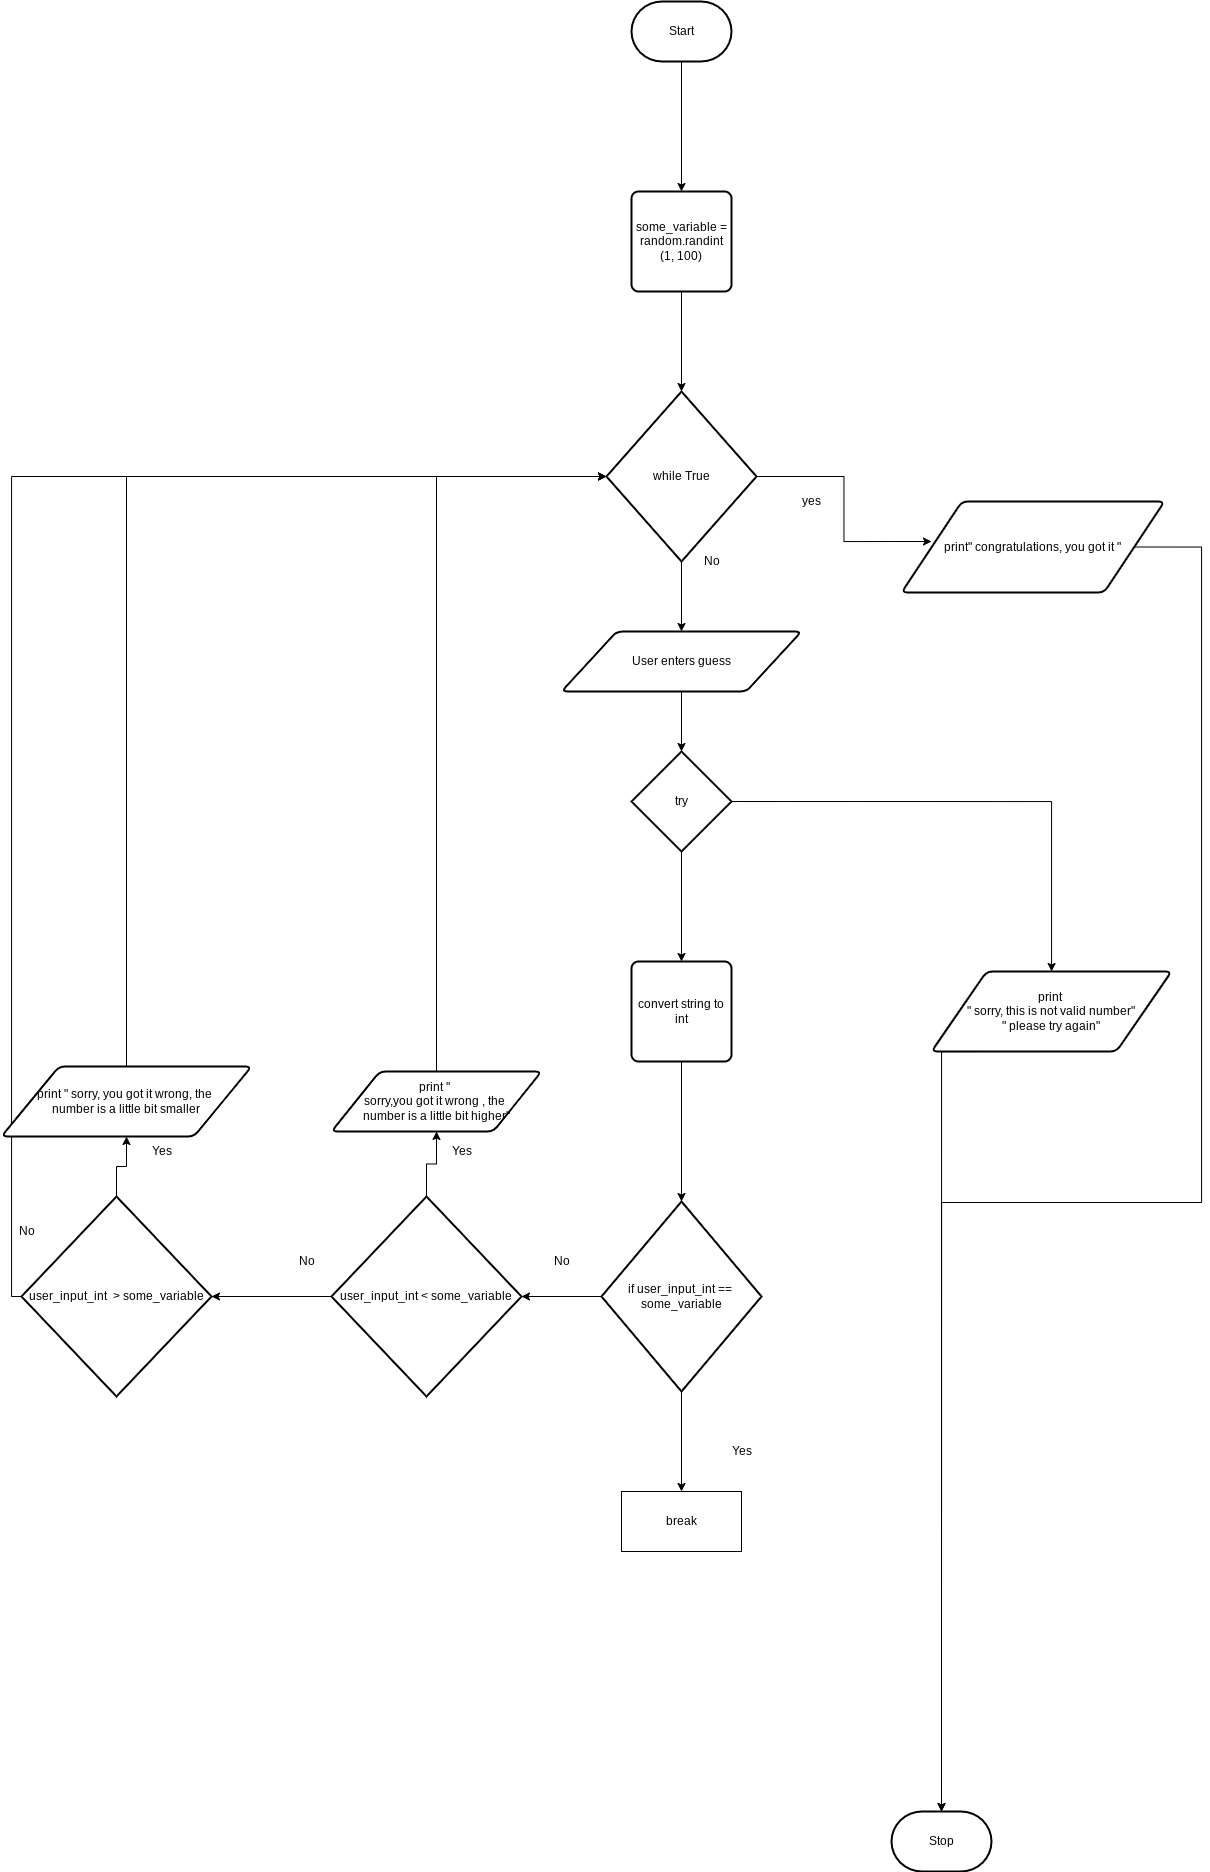

The diagram above was exported from draw.io. Its source (the exported page's mxGraphModel, read from the mxfile embedded in the PNG):
<mxGraphModel dx="2615" dy="2117" grid="1" gridSize="10" guides="1" tooltips="1" connect="1" arrows="1" fold="1" page="1" pageScale="1" pageWidth="827" pageHeight="1169" math="0" shadow="0">
  <root>
    <mxCell id="0" />
    <mxCell id="1" parent="0" />
    <mxCell id="52" style="edgeStyle=orthogonalEdgeStyle;rounded=0;html=1;exitX=0.5;exitY=1;exitDx=0;exitDy=0;" parent="1" source="3" target="4" edge="1">
      <mxGeometry relative="1" as="geometry" />
    </mxCell>
    <mxCell id="3" value="User enters guess" style="shape=parallelogram;html=1;strokeWidth=2;perimeter=parallelogramPerimeter;whiteSpace=wrap;rounded=1;arcSize=12;size=0.23;" parent="1" vertex="1">
      <mxGeometry x="360" y="230" width="240" height="60" as="geometry" />
    </mxCell>
    <mxCell id="16" style="edgeStyle=orthogonalEdgeStyle;rounded=0;html=1;exitX=0.5;exitY=1;exitDx=0;exitDy=0;exitPerimeter=0;entryX=0.5;entryY=0;entryDx=0;entryDy=0;" parent="1" source="4" target="5" edge="1">
      <mxGeometry relative="1" as="geometry" />
    </mxCell>
    <mxCell id="95" style="edgeStyle=orthogonalEdgeStyle;rounded=0;html=1;exitX=1;exitY=0.5;exitDx=0;exitDy=0;exitPerimeter=0;" edge="1" parent="1" source="4" target="13">
      <mxGeometry relative="1" as="geometry" />
    </mxCell>
    <mxCell id="4" value="try" style="strokeWidth=2;html=1;shape=mxgraph.flowchart.decision;whiteSpace=wrap;" parent="1" vertex="1">
      <mxGeometry x="430" y="350" width="100" height="100" as="geometry" />
    </mxCell>
    <mxCell id="55" style="edgeStyle=orthogonalEdgeStyle;rounded=0;html=1;exitX=0.5;exitY=1;exitDx=0;exitDy=0;" parent="1" source="5" target="6" edge="1">
      <mxGeometry relative="1" as="geometry" />
    </mxCell>
    <mxCell id="5" value="convert string to int" style="rounded=1;whiteSpace=wrap;html=1;absoluteArcSize=1;arcSize=14;strokeWidth=2;" parent="1" vertex="1">
      <mxGeometry x="430" y="560" width="100" height="100" as="geometry" />
    </mxCell>
    <mxCell id="75" style="edgeStyle=orthogonalEdgeStyle;rounded=0;html=1;exitX=0.5;exitY=1;exitDx=0;exitDy=0;exitPerimeter=0;" edge="1" parent="1" source="6" target="12">
      <mxGeometry relative="1" as="geometry" />
    </mxCell>
    <mxCell id="80" style="edgeStyle=orthogonalEdgeStyle;rounded=0;html=1;exitX=0;exitY=0.5;exitDx=0;exitDy=0;exitPerimeter=0;" edge="1" parent="1" source="6" target="70">
      <mxGeometry relative="1" as="geometry" />
    </mxCell>
    <mxCell id="6" value="if user_input_int ==&amp;nbsp; some_variable" style="strokeWidth=2;html=1;shape=mxgraph.flowchart.decision;whiteSpace=wrap;" parent="1" vertex="1">
      <mxGeometry x="400" y="800" width="160" height="190" as="geometry" />
    </mxCell>
    <mxCell id="90" style="edgeStyle=orthogonalEdgeStyle;rounded=0;html=1;exitX=0.5;exitY=0;exitDx=0;exitDy=0;exitPerimeter=0;entryX=0.5;entryY=1;entryDx=0;entryDy=0;" edge="1" parent="1" source="10" target="89">
      <mxGeometry relative="1" as="geometry" />
    </mxCell>
    <mxCell id="94" style="edgeStyle=orthogonalEdgeStyle;rounded=0;html=1;exitX=0;exitY=0.5;exitDx=0;exitDy=0;exitPerimeter=0;entryX=0;entryY=0.5;entryDx=0;entryDy=0;entryPerimeter=0;" edge="1" parent="1" source="10" target="53">
      <mxGeometry relative="1" as="geometry" />
    </mxCell>
    <mxCell id="10" value="user_input_int&amp;nbsp; &amp;gt; some_variable" style="strokeWidth=2;html=1;shape=mxgraph.flowchart.decision;whiteSpace=wrap;" parent="1" vertex="1">
      <mxGeometry x="-180" y="795" width="190" height="200" as="geometry" />
    </mxCell>
    <mxCell id="12" value="break" style="rounded=0;whiteSpace=wrap;html=1;" parent="1" vertex="1">
      <mxGeometry x="420" y="1090" width="120" height="60" as="geometry" />
    </mxCell>
    <mxCell id="99" style="edgeStyle=orthogonalEdgeStyle;rounded=0;html=1;exitX=0.5;exitY=1;exitDx=0;exitDy=0;" edge="1" parent="1" source="13">
      <mxGeometry relative="1" as="geometry">
        <mxPoint x="740" y="1410" as="targetPoint" />
        <Array as="points">
          <mxPoint x="740" y="650" />
        </Array>
      </mxGeometry>
    </mxCell>
    <mxCell id="13" value="print &lt;br&gt;&quot; sorry, this is not valid number&quot;&lt;br&gt;&quot; please try again&quot;" style="shape=parallelogram;html=1;strokeWidth=2;perimeter=parallelogramPerimeter;whiteSpace=wrap;rounded=1;arcSize=12;size=0.23;" parent="1" vertex="1">
      <mxGeometry x="730" y="570" width="240" height="80" as="geometry" />
    </mxCell>
    <mxCell id="54" style="edgeStyle=orthogonalEdgeStyle;rounded=0;html=1;exitX=0.5;exitY=1;exitDx=0;exitDy=0;exitPerimeter=0;entryX=0.5;entryY=0;entryDx=0;entryDy=0;" parent="1" source="53" target="3" edge="1">
      <mxGeometry relative="1" as="geometry" />
    </mxCell>
    <mxCell id="67" style="edgeStyle=orthogonalEdgeStyle;rounded=0;html=1;" parent="1" source="53" edge="1">
      <mxGeometry relative="1" as="geometry">
        <mxPoint x="730" y="140" as="targetPoint" />
      </mxGeometry>
    </mxCell>
    <mxCell id="53" value="while True" style="strokeWidth=2;html=1;shape=mxgraph.flowchart.decision;whiteSpace=wrap;" parent="1" vertex="1">
      <mxGeometry x="405" y="-10" width="150" height="170" as="geometry" />
    </mxCell>
    <mxCell id="79" style="edgeStyle=orthogonalEdgeStyle;rounded=0;html=1;exitX=0.5;exitY=1;exitDx=0;exitDy=0;" edge="1" parent="1" source="66" target="53">
      <mxGeometry relative="1" as="geometry" />
    </mxCell>
    <mxCell id="66" value="&lt;span&gt;some_variable = random.randint&lt;/span&gt;&lt;br&gt;&lt;span&gt;(1, 100)&lt;/span&gt;" style="rounded=1;whiteSpace=wrap;html=1;absoluteArcSize=1;arcSize=14;strokeWidth=2;" parent="1" vertex="1">
      <mxGeometry x="430" y="-210" width="100" height="100" as="geometry" />
    </mxCell>
    <mxCell id="68" value="yes" style="text;html=1;align=center;verticalAlign=middle;resizable=0;points=[];autosize=1;strokeColor=none;fillColor=none;" parent="1" vertex="1">
      <mxGeometry x="595" y="90" width="30" height="20" as="geometry" />
    </mxCell>
    <mxCell id="98" style="edgeStyle=orthogonalEdgeStyle;rounded=0;html=1;exitX=1;exitY=0.5;exitDx=0;exitDy=0;entryX=0.5;entryY=0;entryDx=0;entryDy=0;entryPerimeter=0;" edge="1" parent="1" source="69" target="71">
      <mxGeometry relative="1" as="geometry">
        <Array as="points">
          <mxPoint x="1000" y="146" />
          <mxPoint x="1000" y="801" />
          <mxPoint x="740" y="801" />
        </Array>
      </mxGeometry>
    </mxCell>
    <mxCell id="69" value="print&quot; congratulations, you got it &quot;&lt;br&gt;" style="shape=parallelogram;html=1;strokeWidth=2;perimeter=parallelogramPerimeter;whiteSpace=wrap;rounded=1;arcSize=12;size=0.23;" parent="1" vertex="1">
      <mxGeometry x="700" y="100" width="263" height="91" as="geometry" />
    </mxCell>
    <mxCell id="84" style="edgeStyle=orthogonalEdgeStyle;rounded=0;html=1;exitX=0;exitY=0.5;exitDx=0;exitDy=0;exitPerimeter=0;" edge="1" parent="1" source="70" target="10">
      <mxGeometry relative="1" as="geometry" />
    </mxCell>
    <mxCell id="88" style="edgeStyle=orthogonalEdgeStyle;rounded=0;html=1;exitX=0.5;exitY=0;exitDx=0;exitDy=0;exitPerimeter=0;entryX=0.5;entryY=1;entryDx=0;entryDy=0;" edge="1" parent="1" source="70" target="87">
      <mxGeometry relative="1" as="geometry" />
    </mxCell>
    <mxCell id="70" value="user_input_int &amp;lt; some_variable" style="strokeWidth=2;html=1;shape=mxgraph.flowchart.decision;whiteSpace=wrap;" parent="1" vertex="1">
      <mxGeometry x="130" y="795" width="190" height="200" as="geometry" />
    </mxCell>
    <mxCell id="71" value="Stop" style="strokeWidth=2;html=1;shape=mxgraph.flowchart.terminator;whiteSpace=wrap;" parent="1" vertex="1">
      <mxGeometry x="690" y="1410" width="100" height="60" as="geometry" />
    </mxCell>
    <mxCell id="78" style="edgeStyle=orthogonalEdgeStyle;rounded=0;html=1;exitX=0.5;exitY=1;exitDx=0;exitDy=0;exitPerimeter=0;" edge="1" parent="1" source="72" target="66">
      <mxGeometry relative="1" as="geometry" />
    </mxCell>
    <mxCell id="72" value="Start" style="strokeWidth=2;html=1;shape=mxgraph.flowchart.terminator;whiteSpace=wrap;" vertex="1" parent="1">
      <mxGeometry x="430" y="-400" width="100" height="60" as="geometry" />
    </mxCell>
    <mxCell id="73" value="No" style="text;html=1;align=center;verticalAlign=middle;resizable=0;points=[];autosize=1;strokeColor=none;fillColor=none;" vertex="1" parent="1">
      <mxGeometry x="495" y="150" width="30" height="20" as="geometry" />
    </mxCell>
    <mxCell id="76" value="Yes" style="text;html=1;align=center;verticalAlign=middle;resizable=0;points=[];autosize=1;strokeColor=none;fillColor=none;" vertex="1" parent="1">
      <mxGeometry x="520" y="1040" width="40" height="20" as="geometry" />
    </mxCell>
    <mxCell id="77" value="No" style="text;html=1;align=center;verticalAlign=middle;resizable=0;points=[];autosize=1;strokeColor=none;fillColor=none;" vertex="1" parent="1">
      <mxGeometry x="345" y="850" width="30" height="20" as="geometry" />
    </mxCell>
    <mxCell id="82" value="Yes" style="text;html=1;align=center;verticalAlign=middle;resizable=0;points=[];autosize=1;strokeColor=none;fillColor=none;" vertex="1" parent="1">
      <mxGeometry x="240" y="740" width="40" height="20" as="geometry" />
    </mxCell>
    <mxCell id="83" value="No" style="text;html=1;align=center;verticalAlign=middle;resizable=0;points=[];autosize=1;strokeColor=none;fillColor=none;" vertex="1" parent="1">
      <mxGeometry x="90" y="850" width="30" height="20" as="geometry" />
    </mxCell>
    <mxCell id="86" value="Yes" style="text;html=1;align=center;verticalAlign=middle;resizable=0;points=[];autosize=1;strokeColor=none;fillColor=none;" vertex="1" parent="1">
      <mxGeometry x="-60" y="740" width="40" height="20" as="geometry" />
    </mxCell>
    <mxCell id="92" style="edgeStyle=orthogonalEdgeStyle;rounded=0;html=1;exitX=0.5;exitY=0;exitDx=0;exitDy=0;entryX=0;entryY=0.5;entryDx=0;entryDy=0;entryPerimeter=0;" edge="1" parent="1" source="87" target="53">
      <mxGeometry relative="1" as="geometry" />
    </mxCell>
    <mxCell id="87" value="print &quot; &lt;br&gt;sorry,you got it wrong , the &lt;br&gt;number is a little bit higher&quot;" style="shape=parallelogram;html=1;strokeWidth=2;perimeter=parallelogramPerimeter;whiteSpace=wrap;rounded=1;arcSize=12;size=0.23;" vertex="1" parent="1">
      <mxGeometry x="130" y="670" width="210" height="60" as="geometry" />
    </mxCell>
    <mxCell id="93" style="edgeStyle=orthogonalEdgeStyle;rounded=0;html=1;exitX=0.5;exitY=0;exitDx=0;exitDy=0;entryX=0;entryY=0.5;entryDx=0;entryDy=0;entryPerimeter=0;" edge="1" parent="1" source="89" target="53">
      <mxGeometry relative="1" as="geometry" />
    </mxCell>
    <mxCell id="89" value="print &quot; sorry, you got it wrong, the&amp;nbsp;&lt;br&gt;number is a little bit smaller" style="shape=parallelogram;html=1;strokeWidth=2;perimeter=parallelogramPerimeter;whiteSpace=wrap;rounded=1;arcSize=12;size=0.23;" vertex="1" parent="1">
      <mxGeometry x="-200" y="665" width="250" height="70" as="geometry" />
    </mxCell>
    <mxCell id="91" value="No" style="text;html=1;align=center;verticalAlign=middle;resizable=0;points=[];autosize=1;strokeColor=none;fillColor=none;" vertex="1" parent="1">
      <mxGeometry x="-190" y="820" width="30" height="20" as="geometry" />
    </mxCell>
  </root>
</mxGraphModel>